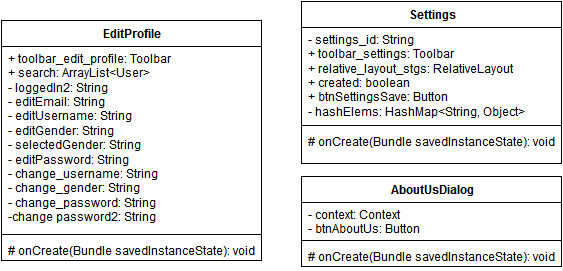

The diagram above was exported from draw.io. Its source (the exported page's mxGraphModel, read from the mxfile embedded in the PNG):
<mxGraphModel dx="654" dy="557" grid="1" gridSize="10" guides="1" tooltips="1" connect="1" arrows="1" fold="1" page="1" pageScale="1" pageWidth="1169" pageHeight="1652" background="#ffffff" math="0">
  <root>
    <mxCell id="0" />
    <mxCell id="1" parent="0" />
    <mxCell id="2" value="AboutUsDialog" style="swimlane;html=1;fontStyle=1;align=center;verticalAlign=top;childLayout=stackLayout;horizontal=1;startSize=26;horizontalStack=0;resizeParent=1;resizeLast=0;collapsible=1;marginBottom=0;swimlaneFillColor=#ffffff;" vertex="1" parent="1">
      <mxGeometry x="610" y="193" width="260" height="90" as="geometry" />
    </mxCell>
    <mxCell id="3" value="- context: Context&lt;br&gt;- btnAboutUs: Button&lt;br&gt;" style="text;html=1;strokeColor=none;fillColor=none;align=left;verticalAlign=top;spacingLeft=4;spacingRight=4;whiteSpace=wrap;overflow=hidden;rotatable=0;points=[[0,0.5],[1,0.5]];portConstraint=eastwest;" vertex="1" parent="2">
      <mxGeometry y="26" width="260" height="34" as="geometry" />
    </mxCell>
    <mxCell id="4" value="" style="line;html=1;strokeWidth=1;fillColor=none;align=left;verticalAlign=middle;spacingTop=-1;spacingLeft=3;spacingRight=3;rotatable=0;labelPosition=right;points=[];portConstraint=eastwest;" vertex="1" parent="2">
      <mxGeometry y="60" width="260" height="8" as="geometry" />
    </mxCell>
    <mxCell id="5" value="# onCreate(Bundle savedInstanceState): void&lt;br&gt;" style="text;html=1;strokeColor=none;fillColor=none;align=left;verticalAlign=top;spacingLeft=4;spacingRight=4;whiteSpace=wrap;overflow=hidden;rotatable=0;points=[[0,0.5],[1,0.5]];portConstraint=eastwest;" vertex="1" parent="2">
      <mxGeometry y="68" width="260" height="22" as="geometry" />
    </mxCell>
    <mxCell id="6" value="Settings" style="swimlane;html=1;fontStyle=1;align=center;verticalAlign=top;childLayout=stackLayout;horizontal=1;startSize=26;horizontalStack=0;resizeParent=1;resizeLast=0;collapsible=1;marginBottom=0;swimlaneFillColor=#ffffff;" vertex="1" parent="1">
      <mxGeometry x="610" y="18" width="260" height="162" as="geometry" />
    </mxCell>
    <mxCell id="7" value="- settings_id: String&lt;br&gt;+ toolbar_settings: Toolbar&lt;br&gt;+ relative_layout_stgs: RelativeLayout&lt;br&gt;+ created: boolean&lt;br&gt;+ btnSettingsSave: Button&lt;br&gt;- hashElems: HashMap&amp;lt;String, Object&amp;gt;&lt;br&gt;" style="text;html=1;strokeColor=none;fillColor=none;align=left;verticalAlign=top;spacingLeft=4;spacingRight=4;whiteSpace=wrap;overflow=hidden;rotatable=0;points=[[0,0.5],[1,0.5]];portConstraint=eastwest;" vertex="1" parent="6">
      <mxGeometry y="26" width="260" height="94" as="geometry" />
    </mxCell>
    <mxCell id="8" value="" style="line;html=1;strokeWidth=1;fillColor=none;align=left;verticalAlign=middle;spacingTop=-1;spacingLeft=3;spacingRight=3;rotatable=0;labelPosition=right;points=[];portConstraint=eastwest;" vertex="1" parent="6">
      <mxGeometry y="120" width="260" height="8" as="geometry" />
    </mxCell>
    <mxCell id="9" value="# onCreate(Bundle savedInstanceState): void&lt;br&gt;&lt;br&gt;" style="text;html=1;strokeColor=none;fillColor=none;align=left;verticalAlign=top;spacingLeft=4;spacingRight=4;whiteSpace=wrap;overflow=hidden;rotatable=0;points=[[0,0.5],[1,0.5]];portConstraint=eastwest;" vertex="1" parent="6">
      <mxGeometry y="128" width="260" height="22" as="geometry" />
    </mxCell>
    <mxCell id="14" value="EditProfile" style="swimlane;html=1;fontStyle=1;align=center;verticalAlign=top;childLayout=stackLayout;horizontal=1;startSize=26;horizontalStack=0;resizeParent=1;resizeLast=0;collapsible=1;marginBottom=0;swimlaneFillColor=#ffffff;" vertex="1" parent="1">
      <mxGeometry x="310" y="37" width="260" height="240" as="geometry" />
    </mxCell>
    <mxCell id="15" value="+ toolbar_edit_profile: Toolbar&lt;br&gt;+ search: ArrayList&amp;lt;User&amp;gt;&lt;br&gt;- loggedIn2: String&lt;br&gt;- editEmail: String&lt;br&gt;- editUsername: String&lt;br&gt;- editGender: String&lt;br&gt;- selectedGender: String&lt;br&gt;- editPassword: String&lt;br&gt;- change_username: String&lt;br&gt;- change_gender: String&lt;br&gt;- change_password: String&lt;br&gt;-change password2: String&lt;br&gt;" style="text;html=1;strokeColor=none;fillColor=none;align=left;verticalAlign=top;spacingLeft=4;spacingRight=4;whiteSpace=wrap;overflow=hidden;rotatable=0;points=[[0,0.5],[1,0.5]];portConstraint=eastwest;" vertex="1" parent="14">
      <mxGeometry y="26" width="260" height="184" as="geometry" />
    </mxCell>
    <mxCell id="16" value="" style="line;html=1;strokeWidth=1;fillColor=none;align=left;verticalAlign=middle;spacingTop=-1;spacingLeft=3;spacingRight=3;rotatable=0;labelPosition=right;points=[];portConstraint=eastwest;" vertex="1" parent="14">
      <mxGeometry y="210" width="260" height="8" as="geometry" />
    </mxCell>
    <mxCell id="17" value="# onCreate(Bundle savedInstanceState): void&lt;br&gt;&lt;br&gt;" style="text;html=1;strokeColor=none;fillColor=none;align=left;verticalAlign=top;spacingLeft=4;spacingRight=4;whiteSpace=wrap;overflow=hidden;rotatable=0;points=[[0,0.5],[1,0.5]];portConstraint=eastwest;" vertex="1" parent="14">
      <mxGeometry y="218" width="260" height="22" as="geometry" />
    </mxCell>
  </root>
</mxGraphModel>